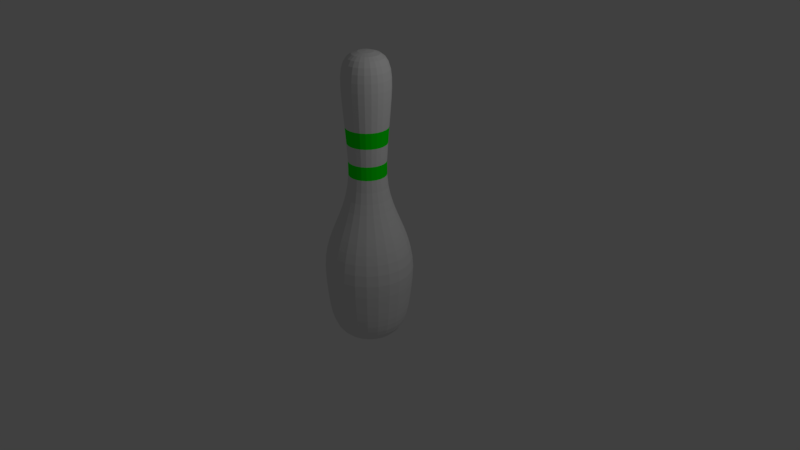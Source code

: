 # Source: Pin.blend  (saved by Blender 2.79.0; exported with 4.5.12 LTS)
import bpy
from mathutils import Matrix  # noqa: F401  (used for matrix-valued properties, if any)

bpy.ops.wm.read_factory_settings(use_empty=True)
scene = bpy.context.scene
scene.name = 'Scene'

# ---- collections
col_collection_1 = bpy.data.collections.new('Collection 1'); scene.collection.children.link(col_collection_1)

# ---- materials (node trees are filled in below, after node groups)
mat_pin = bpy.data.materials.new('Pin')
mat_pin.alpha_threshold = 0.0
mat_pin.use_transparent_shadow = False
mat_pin.roughness = 0.5
mat_stripe = bpy.data.materials.new('Stripe')
mat_stripe.alpha_threshold = 0.0
mat_stripe.use_transparent_shadow = False
mat_stripe.diffuse_color = (0.0, 1.0, 0.0, 1.0)
mat_stripe.roughness = 0.5

# ---- material node trees

# ---- world
world_world = bpy.data.worlds.new('World'); scene.world = world_world
world_world.color = (0.05088, 0.05088, 0.05088)
world_world.use_sun_shadow = False
world_world.sun_shadow_jitter_overblur = 0.0
world_world.cycles.sampling_method = 'MANUAL'

# ---- cameras
cam_camera = bpy.data.cameras.new('Camera')
cam_camera.clip_end = 100.0
cam_camera.lens = 35.0
cam_camera.sensor_width = 32.0
cam_camera.sensor_height = 18.0
cam_camera.ortho_scale = 7.314
cam_camera.dof.focus_distance = 0.0
cam_camera.dof.aperture_fstop = 128.0

# ---- lights
light_lamp = bpy.data.lights.new('Lamp', 'POINT')
light_lamp.transmission_factor = 0.0
light_lamp.cutoff_distance = 30.0
light_lamp.energy = 100.0
light_lamp.shadow_buffer_clip_start = 1.001
light_lamp.shadow_soft_size = 0.1
light_lamp.shadow_maximum_resolution = 0.006
light_lamp.use_absolute_resolution = True

# ---- meshes
me_cubeziercurve_001 = bpy.data.meshes.new('CUBezierCurve.001')
me_cubeziercurve_001.from_pydata([(0.2297, 1.811, -7.376e-08), (0.3041, 1.455, -7.185e-08), (0.2972, 1.316, -6.806e-08), (0.285, 1.155, -6.241e-08), (0.254, 0.7658, -4.438e-08), (0.24, 0.5359, -3.146e-08), (0.2551, 0.2039, -1.675e-08), (0.2832, 0.0642, -1.423e-08), (0.4435, -1.711, 4.033e-09), (0.1132, -1.886, 3.605e-08), (0.09458, 1.878, -0.02534), (0.1678, 1.853, -0.04495), (0.2219, 1.811, -0.05945), (0.2592, 1.751, -0.06945), (0.2821, 1.672, -0.07558), (0.2928, 1.574, -0.07846), (0.2937, 1.455, -0.0787), (0.2871, 1.316, -0.07693), (0.2753, 1.155, -0.07377), (0.2606, 0.972, -0.06983), (0.2453, 0.7658, -0.06574), (0.2318, 0.5359, -0.06212), (0.2314, 0.3599, -0.062), (0.2464, 0.2039, -0.06601), (0.2735, 0.0642, -0.0733), (0.3097, -0.06309, -0.08299), (0.3518, -0.1817, -0.09425), (0.3964, -0.2953, -0.1062), (0.4405, -0.4077, -0.118), (0.4808, -0.5227, -0.1288), (0.5142, -0.644, -0.1378), (0.5374, -0.7754, -0.144), (0.5474, -0.9206, -0.1467), (0.5408, -1.083, -0.1449), (0.528, -1.22, -0.1415), (0.5152, -1.344, -0.1381), (0.5006, -1.454, -0.1341), (0.4824, -1.552, -0.1293), (0.4589, -1.637, -0.123), (0.4284, -1.711, -0.1148), (0.3891, -1.772, -0.1043), (0.3393, -1.822, -0.09091), (0.2772, -1.861, -0.07428), (0.2011, -1.883, -0.05389), (0.1093, -1.886, -0.02929), (0.0848, 1.878, -0.04896), (0.1504, 1.853, -0.08684), (0.1989, 1.811, -0.1148), (0.2324, 1.751, -0.1342), (0.2529, 1.672, -0.146), (0.2625, 1.574, -0.1516), (0.2633, 1.455, -0.152), (0.2574, 1.316, -0.1486), (0.2468, 1.155, -0.1425), (0.2337, 0.972, -0.1349), (0.22, 0.7658, -0.127), (0.2078, 0.5359, -0.12), (0.2075, 0.3599, -0.1198), (0.2209, 0.2039, -0.1275), (0.2453, 0.0642, -0.1416), (0.2777, -0.06309, -0.1603), (0.3154, -0.1817, -0.1821), (0.3554, -0.2953, -0.2052), (0.3949, -0.4077, -0.228), (0.4311, -0.5227, -0.2489), (0.461, -0.644, -0.2662), (0.4819, -0.7754, -0.2782), (0.4908, -0.9206, -0.2833), (0.4848, -1.083, -0.2799), (0.4734, -1.22, -0.2733), (0.462, -1.344, -0.2667), (0.4488, -1.454, -0.2591), (0.4325, -1.552, -0.2497), (0.4115, -1.637, -0.2376), (0.3841, -1.711, -0.2218), (0.3489, -1.772, -0.2014), (0.3042, -1.822, -0.1756), (0.2485, -1.861, -0.1435), (0.1803, -1.883, -0.1041), (0.09799, -1.886, -0.05658), (0.06924, 1.878, -0.06924), (0.1228, 1.853, -0.1228), (0.1624, 1.811, -0.1624), (0.1898, 1.751, -0.1898), (0.2065, 1.672, -0.2065), (0.2144, 1.574, -0.2144), (0.215, 1.455, -0.215), (0.2102, 1.316, -0.2102), (0.2015, 1.155, -0.2015), (0.1908, 0.972, -0.1908), (0.1796, 0.7658, -0.1796), (0.1697, 0.5359, -0.1697), (0.1694, 0.3599, -0.1694), (0.1804, 0.2039, -0.1804), (0.2002, 0.0642, -0.2002), (0.2267, -0.06309, -0.2267), (0.2575, -0.1817, -0.2575), (0.2902, -0.2953, -0.2902), (0.3225, -0.4077, -0.3225), (0.352, -0.5227, -0.352), (0.3764, -0.644, -0.3764), (0.3934, -0.7754, -0.3934), (0.4007, -0.9206, -0.4007), (0.3959, -1.083, -0.3959), (0.3866, -1.22, -0.3866), (0.3772, -1.344, -0.3772), (0.3665, -1.454, -0.3665), (0.3532, -1.552, -0.3532), (0.336, -1.637, -0.336), (0.3136, -1.711, -0.3136), (0.2848, -1.772, -0.2848), (0.2484, -1.822, -0.2484), (0.2029, -1.861, -0.2029), (0.1472, -1.883, -0.1472), (0.08001, -1.886, -0.08001), (0.04896, 1.878, -0.0848), (0.08684, 1.853, -0.1504), (0.1148, 1.811, -0.1989), (0.1342, 1.751, -0.2324), (0.146, 1.672, -0.2529), (0.1516, 1.574, -0.2625), (0.152, 1.455, -0.2633), (0.1486, 1.316, -0.2574), (0.1425, 1.155, -0.2468), (0.1349, 0.972, -0.2337), (0.127, 0.7658, -0.22), (0.12, 0.5359, -0.2078), (0.1198, 0.3599, -0.2075), (0.1275, 0.2039, -0.2209), (0.1416, 0.0642, -0.2453), (0.1603, -0.06309, -0.2777), (0.1821, -0.1817, -0.3154), (0.2052, -0.2953, -0.3554), (0.228, -0.4077, -0.3949), (0.2489, -0.5227, -0.4311), (0.2662, -0.644, -0.461), (0.2782, -0.7754, -0.4819), (0.2833, -0.9206, -0.4908), (0.2799, -1.083, -0.4848), (0.2733, -1.22, -0.4734), (0.2667, -1.344, -0.462), (0.2591, -1.454, -0.4488), (0.2497, -1.552, -0.4325), (0.2376, -1.637, -0.4115), (0.2218, -1.711, -0.3841), (0.2014, -1.772, -0.3489), (0.1756, -1.822, -0.3042), (0.1435, -1.861, -0.2485), (0.1041, -1.883, -0.1803), (0.05658, -1.886, -0.09799), (0.02534, 1.878, -0.09458), (0.04495, 1.853, -0.1678), (0.05945, 1.811, -0.2219), (0.06945, 1.751, -0.2592), (0.07558, 1.672, -0.2821), (0.07846, 1.574, -0.2928), (0.0787, 1.455, -0.2937), (0.07693, 1.316, -0.2871), (0.07377, 1.155, -0.2753), (0.06983, 0.972, -0.2606), (0.06574, 0.7658, -0.2453), (0.06212, 0.5359, -0.2318), (0.062, 0.3599, -0.2314), (0.06601, 0.2039, -0.2464), (0.0733, 0.0642, -0.2735), (0.08299, -0.06309, -0.3097), (0.09425, -0.1817, -0.3518), (0.1062, -0.2953, -0.3964), (0.118, -0.4077, -0.4405), (0.1288, -0.5227, -0.4808), (0.1378, -0.644, -0.5142), (0.144, -0.7754, -0.5374), (0.1467, -0.9206, -0.5474), (0.1449, -1.083, -0.5408), (0.1415, -1.22, -0.528), (0.1381, -1.344, -0.5152), (0.1341, -1.454, -0.5006), (0.1293, -1.552, -0.4824), (0.123, -1.637, -0.4589), (0.1148, -1.711, -0.4284), (0.1043, -1.772, -0.3891), (0.09091, -1.822, -0.3393), (0.07427, -1.861, -0.2772), (0.05389, -1.883, -0.2011), (0.02929, -1.886, -0.1093), (-2.033e-07, -1.886, 1.639e-07), (2.586e-07, 1.878, -0.09792), (2.586e-07, 1.853, -0.1737), (2.735e-07, 1.811, -0.2297), (2.586e-07, 1.751, -0.2683), (2.288e-07, 1.672, -0.292), (2.586e-07, 1.574, -0.3031), (2.288e-07, 1.455, -0.3041), (2.586e-07, 1.316, -0.2972), (1.394e-07, 1.155, -0.285), (1.245e-07, 0.972, -0.2698), (1.99e-07, 0.7658, -0.254), (1.543e-07, 0.5359, -0.24), (6.49e-08, 0.3599, -0.2396), (9.47e-08, 0.2039, -0.2551), (1.245e-07, 0.0642, -0.2832), (7.98e-08, -0.06309, -0.3207), (-3.941e-08, -0.1817, -0.3642), (-3.941e-08, -0.2953, -0.4104), (-2.45e-08, -0.4077, -0.456), (-8.411e-08, -0.5227, -0.4978), (-5.431e-08, -0.644, -0.5323), (-1.288e-07, -0.7754, -0.5564), (-8.411e-08, -0.9206, -0.5667), (-9.901e-08, -1.083, -0.5598), (-8.411e-08, -1.22, -0.5467), (-2.182e-07, -1.344, -0.5334), (-3.076e-07, -1.454, -0.5183), (-2.778e-07, -1.552, -0.4995), (-2.778e-07, -1.637, -0.4751), (-2.182e-07, -1.711, -0.4435), (-2.182e-07, -1.772, -0.4028), (-2.331e-07, -1.822, -0.3513), (-2.182e-07, -1.861, -0.287), (-2.182e-07, -1.883, -0.2082), (-2.182e-07, -1.886, -0.1132), (-0.02534, 1.878, -0.09458), (-0.04495, 1.853, -0.1678), (-0.05945, 1.811, -0.2219), (-0.06945, 1.751, -0.2592), (-0.07558, 1.672, -0.2821), (-0.07846, 1.574, -0.2928), (-0.0787, 1.455, -0.2937), (-0.07693, 1.316, -0.2871), (-0.07377, 1.155, -0.2753), (-0.06983, 0.972, -0.2606), (-0.06574, 0.7658, -0.2453), (-0.06212, 0.5359, -0.2318), (-0.062, 0.3599, -0.2314), (-0.06601, 0.2039, -0.2464), (-0.0733, 0.0642, -0.2735), (-0.08299, -0.06309, -0.3097), (-0.09425, -0.1817, -0.3518), (-0.1062, -0.2953, -0.3964), (-0.118, -0.4077, -0.4405), (-0.1288, -0.5227, -0.4808), (-0.1378, -0.644, -0.5142), (-0.144, -0.7754, -0.5374), (-0.1467, -0.9206, -0.5474), (-0.1449, -1.083, -0.5408), (-0.1415, -1.22, -0.528), (-0.1381, -1.344, -0.5152), (-0.1341, -1.454, -0.5006), (-0.1293, -1.552, -0.4824), (-0.123, -1.637, -0.4589), (-0.1148, -1.711, -0.4284), (-0.1043, -1.772, -0.3891), (-0.09091, -1.822, -0.3393), (-0.07428, -1.861, -0.2772), (-0.05389, -1.883, -0.2011), (-0.02929, -1.886, -0.1093), (-0.04896, 1.878, -0.0848), (-0.08684, 1.853, -0.1504), (-0.1148, 1.811, -0.1989), (-0.1342, 1.751, -0.2324), (-0.146, 1.672, -0.2529), (-0.1516, 1.574, -0.2625), (-0.152, 1.455, -0.2633), (-0.1486, 1.316, -0.2574), (-0.1425, 1.155, -0.2468), (-0.1349, 0.972, -0.2337), (-0.127, 0.7658, -0.22), (-0.12, 0.5359, -0.2078), (-0.1198, 0.3599, -0.2075), (-0.1275, 0.2039, -0.2209), (-0.1416, 0.0642, -0.2453), (-0.1603, -0.06309, -0.2777), (-0.1821, -0.1817, -0.3154), (-0.2052, -0.2953, -0.3554), (-0.228, -0.4077, -0.3949), (-0.2489, -0.5227, -0.4311), (-0.2662, -0.644, -0.461), (-0.2782, -0.7754, -0.4819), (-0.2833, -0.9206, -0.4908), (-0.2799, -1.083, -0.4848), (-0.2733, -1.22, -0.4734), (-0.2667, -1.344, -0.462), (-0.2591, -1.454, -0.4488), (-0.2497, -1.552, -0.4325), (-0.2376, -1.637, -0.4115), (-0.2218, -1.711, -0.3841), (-0.2014, -1.772, -0.3489), (-0.1756, -1.822, -0.3042), (-0.1435, -1.861, -0.2485), (-0.1041, -1.883, -0.1803), (-0.05658, -1.886, -0.09799), (-0.06924, 1.878, -0.06924), (-0.1228, 1.853, -0.1228), (-0.1624, 1.811, -0.1624), (-0.1898, 1.751, -0.1898), (-0.2065, 1.672, -0.2065), (-0.2144, 1.574, -0.2144), (-0.215, 1.455, -0.215), (-0.2102, 1.316, -0.2102), (-0.2015, 1.155, -0.2015), (-0.1908, 0.972, -0.1908), (-0.1796, 0.7658, -0.1796), (-0.1697, 0.5359, -0.1697), (-0.1694, 0.3599, -0.1694), (-0.1804, 0.2039, -0.1804), (-0.2002, 0.0642, -0.2002), (-0.2267, -0.06309, -0.2267), (-0.2575, -0.1817, -0.2575), (-0.2902, -0.2953, -0.2902), (-0.3225, -0.4077, -0.3225), (-0.352, -0.5227, -0.352), (-0.3764, -0.644, -0.3764), (-0.3934, -0.7754, -0.3934), (-0.4007, -0.9206, -0.4007), (-0.3959, -1.083, -0.3959), (-0.3866, -1.22, -0.3866), (-0.3772, -1.344, -0.3772), (-0.3665, -1.454, -0.3665), (-0.3532, -1.552, -0.3532), (-0.336, -1.637, -0.336), (-0.3136, -1.711, -0.3136), (-0.2848, -1.772, -0.2848), (-0.2484, -1.822, -0.2484), (-0.2029, -1.861, -0.2029), (-0.1472, -1.883, -0.1472), (-0.08001, -1.886, -0.08001), (-0.0848, 1.878, -0.04896), (-0.1504, 1.853, -0.08684), (-0.1989, 1.811, -0.1148), (-0.2324, 1.751, -0.1342), (-0.2529, 1.672, -0.146), (-0.2625, 1.574, -0.1516), (-0.2633, 1.455, -0.152), (-0.2574, 1.316, -0.1486), (-0.2468, 1.155, -0.1425), (-0.2337, 0.972, -0.1349), (-0.22, 0.7658, -0.127), (-0.2078, 0.5359, -0.12), (-0.2075, 0.3599, -0.1198), (-0.2209, 0.2039, -0.1275), (-0.2453, 0.0642, -0.1416), (-0.2777, -0.06309, -0.1603), (-0.3154, -0.1817, -0.1821), (-0.3554, -0.2953, -0.2052), (-0.3949, -0.4077, -0.228), (-0.4311, -0.5227, -0.2489), (-0.461, -0.644, -0.2662), (-0.4819, -0.7754, -0.2782), (-0.4908, -0.9206, -0.2833), (-0.4848, -1.083, -0.2799), (-0.4734, -1.22, -0.2733), (-0.462, -1.344, -0.2667), (-0.4488, -1.454, -0.2591), (-0.4325, -1.552, -0.2497), (-0.4115, -1.637, -0.2376), (-0.3841, -1.711, -0.2218), (-0.3489, -1.772, -0.2014), (-0.3042, -1.822, -0.1756), (-0.2485, -1.861, -0.1435), (-0.1803, -1.883, -0.1041), (-0.09799, -1.886, -0.05657), (-0.09458, 1.878, -0.02534), (-0.1678, 1.853, -0.04495), (-0.2219, 1.811, -0.05945), (-0.2592, 1.751, -0.06945), (-0.2821, 1.672, -0.07558), (-0.2928, 1.574, -0.07846), (-0.2937, 1.455, -0.0787), (-0.2871, 1.316, -0.07693), (-0.2753, 1.155, -0.07377), (-0.2606, 0.972, -0.06983), (-0.2453, 0.7658, -0.06574), (-0.2318, 0.5359, -0.06212), (-0.2314, 0.3599, -0.062), (-0.2464, 0.2039, -0.06601), (-0.2735, 0.0642, -0.0733), (-0.3097, -0.06309, -0.08299), (-0.3518, -0.1817, -0.09425), (-0.3964, -0.2953, -0.1062), (-0.4405, -0.4077, -0.118), (-0.4808, -0.5227, -0.1288), (-0.5142, -0.644, -0.1378), (-0.5374, -0.7754, -0.144), (-0.5474, -0.9206, -0.1467), (-0.5408, -1.083, -0.1449), (-0.528, -1.22, -0.1415), (-0.5152, -1.344, -0.1381), (-0.5006, -1.454, -0.1341), (-0.4824, -1.552, -0.1293), (-0.4589, -1.637, -0.123), (-0.4284, -1.711, -0.1148), (-0.3891, -1.772, -0.1043), (-0.3393, -1.822, -0.09091), (-0.2772, -1.861, -0.07427), (-0.2011, -1.883, -0.05389), (-0.1093, -1.886, -0.02929), (-0.09792, 1.878, -6.585e-07), (-0.1737, 1.853, -6.622e-07), (-0.2297, 1.811, -6.808e-07), (-0.2683, 1.751, -6.1e-07), (-0.292, 1.672, -5.653e-07), (-0.3031, 1.574, -6.175e-07), (-0.3041, 1.455, -5.765e-07), (-0.2972, 1.316, -5.653e-07), (-0.285, 1.155, -4.349e-07), (-0.2698, 0.972, -3.791e-07), (-0.254, 0.7658, -4.275e-07), (-0.24, 0.5359, -3.493e-07), (-0.2396, 0.3599, -2.449e-07), (-0.2551, 0.2039, -2.226e-07), (-0.2832, 0.0642, -2.189e-07), (-0.3207, -0.06309, -1.63e-07), (-0.3642, -0.1817, -1.025e-08), (-0.4104, -0.2953, 1.583e-08), (-0.456, -0.4077, -2.143e-08), (-0.4978, -0.5227, 9.406e-08), (-0.5323, -0.644, 7.17e-08), (-0.5564, -0.7754, 1.313e-07), (-0.5667, -0.9206, 1.537e-07), (-0.5598, -1.083, 1.686e-07), (-0.5467, -1.22, 1.462e-07), (-0.5334, -1.344, 3.399e-07), (-0.5183, -1.454, 4.889e-07), (-0.4995, -1.552, 4.517e-07), (-0.4751, -1.637, 4.554e-07), (-0.4435, -1.711, 4.256e-07), (-0.4028, -1.772, 4.256e-07), (-0.3513, -1.822, 4.219e-07), (-0.287, -1.861, 4.629e-07), (-0.2082, -1.883, 4.544e-07), (-0.1132, -1.886, 4.483e-07), (-0.09458, 1.878, 0.02534), (-0.1678, 1.853, 0.04495), (-0.2219, 1.811, 0.05945), (-0.2592, 1.751, 0.06945), (-0.2821, 1.672, 0.07558), (-0.2928, 1.574, 0.07846), (-0.2937, 1.455, 0.0787), (-0.2871, 1.316, 0.07693), (-0.2753, 1.155, 0.07377), (-0.2606, 0.972, 0.06983), (-0.2453, 0.7658, 0.06574), (-0.2318, 0.5359, 0.06212), (-0.2314, 0.3599, 0.062), (-0.2464, 0.2039, 0.06601), (-0.2735, 0.0642, 0.0733), (-0.3097, -0.06309, 0.08299), (-0.3518, -0.1817, 0.09425), (-0.3964, -0.2953, 0.1062), (-0.4405, -0.4077, 0.118), (-0.4808, -0.5227, 0.1288), (-0.5142, -0.644, 0.1378), (-0.5374, -0.7754, 0.144), (-0.5474, -0.9206, 0.1467), (-0.5408, -1.083, 0.1449), (-0.528, -1.22, 0.1415), (-0.5152, -1.344, 0.1381), (-0.5006, -1.454, 0.1341), (-0.4824, -1.552, 0.1293), (-0.4589, -1.637, 0.123), (-0.4284, -1.711, 0.1148), (-0.3891, -1.772, 0.1043), (-0.3393, -1.822, 0.09091), (-0.2772, -1.861, 0.07428), (-0.2011, -1.883, 0.05389), (-0.1093, -1.886, 0.02929), (-1.884e-07, 1.886, -6.808e-07), (-0.0848, 1.878, 0.04896), (-0.1504, 1.853, 0.08684), (-0.1989, 1.811, 0.1148), (-0.2324, 1.751, 0.1342), (-0.2529, 1.672, 0.146), (-0.2625, 1.574, 0.1516), (-0.2633, 1.455, 0.152), (-0.2574, 1.316, 0.1486), (-0.2468, 1.155, 0.1425), (-0.2337, 0.972, 0.1349), (-0.22, 0.7658, 0.127), (-0.2078, 0.5359, 0.12), (-0.2075, 0.3599, 0.1198), (-0.2209, 0.2039, 0.1275), (-0.2453, 0.0642, 0.1416), (-0.2777, -0.06309, 0.1603), (-0.3154, -0.1817, 0.1821), (-0.3554, -0.2953, 0.2052), (-0.3949, -0.4077, 0.228), (-0.4311, -0.5227, 0.2489), (-0.461, -0.644, 0.2662), (-0.4819, -0.7754, 0.2782), (-0.4908, -0.9206, 0.2833), (-0.4848, -1.083, 0.2799), (-0.4734, -1.22, 0.2733), (-0.462, -1.344, 0.2667), (-0.4488, -1.454, 0.2591), (-0.4325, -1.552, 0.2497), (-0.4115, -1.637, 0.2376), (-0.3841, -1.711, 0.2218), (-0.3489, -1.772, 0.2014), (-0.3042, -1.822, 0.1756), (-0.2485, -1.861, 0.1435), (-0.1803, -1.883, 0.1041), (-0.09799, -1.886, 0.05658), (-0.06924, 1.878, 0.06924), (-0.1228, 1.853, 0.1228), (-0.1624, 1.811, 0.1624), (-0.1898, 1.751, 0.1897), (-0.2065, 1.672, 0.2065), (-0.2144, 1.574, 0.2144), (-0.215, 1.455, 0.215), (-0.2102, 1.316, 0.2102), (-0.2015, 1.155, 0.2015), (-0.1908, 0.972, 0.1908), (-0.1796, 0.7658, 0.1796), (-0.1697, 0.5359, 0.1697), (-0.1694, 0.3599, 0.1694), (-0.1804, 0.2039, 0.1804), (-0.2002, 0.0642, 0.2002), (-0.2267, -0.06309, 0.2267), (-0.2575, -0.1817, 0.2575), (-0.2902, -0.2953, 0.2902), (-0.3225, -0.4077, 0.3225), (-0.352, -0.5227, 0.352), (-0.3764, -0.644, 0.3764), (-0.3934, -0.7754, 0.3934), (-0.4007, -0.9206, 0.4007), (-0.3959, -1.083, 0.3959), (-0.3866, -1.22, 0.3866), (-0.3772, -1.344, 0.3772), (-0.3665, -1.454, 0.3665), (-0.3532, -1.552, 0.3532), (-0.336, -1.637, 0.336), (-0.3136, -1.711, 0.3136), (-0.2848, -1.772, 0.2848), (-0.2484, -1.822, 0.2484), (-0.2029, -1.861, 0.2029), (-0.1472, -1.883, 0.1472), (-0.08001, -1.886, 0.08001), (-0.04896, 1.878, 0.0848), (-0.08684, 1.853, 0.1504), (-0.1148, 1.811, 0.1989), (-0.1342, 1.751, 0.2324), (-0.146, 1.672, 0.2529), (-0.1516, 1.574, 0.2625), (-0.152, 1.455, 0.2633), (-0.1486, 1.316, 0.2574), (-0.1425, 1.155, 0.2468), (-0.1349, 0.972, 0.2337), (-0.127, 0.7658, 0.22), (-0.12, 0.5359, 0.2078), (-0.1198, 0.3599, 0.2075), (-0.1275, 0.2039, 0.2209), (-0.1416, 0.0642, 0.2453), (-0.1603, -0.06309, 0.2777), (-0.1821, -0.1817, 0.3154), (-0.2052, -0.2953, 0.3554), (-0.228, -0.4077, 0.3949), (-0.2489, -0.5227, 0.4311), (-0.2662, -0.644, 0.461), (-0.2782, -0.7754, 0.4819), (-0.2833, -0.9206, 0.4908), (-0.2799, -1.083, 0.4848), (-0.2733, -1.22, 0.4734), (-0.2667, -1.344, 0.462), (-0.2591, -1.454, 0.4488), (-0.2497, -1.552, 0.4325), (-0.2376, -1.637, 0.4115), (-0.2218, -1.711, 0.3841), (-0.2014, -1.772, 0.3489), (-0.1756, -1.822, 0.3042), (-0.1435, -1.861, 0.2485), (-0.1041, -1.883, 0.1803), (-0.05658, -1.886, 0.09799), (-0.02534, 1.878, 0.09458), (-0.04495, 1.853, 0.1678), (-0.05945, 1.811, 0.2219), (-0.06945, 1.751, 0.2592), (-0.07558, 1.672, 0.2821), (-0.07846, 1.574, 0.2928), (-0.0787, 1.455, 0.2937), (-0.07693, 1.316, 0.2871), (-0.07377, 1.155, 0.2753), (-0.06983, 0.972, 0.2606), (-0.06574, 0.7658, 0.2453), (-0.06212, 0.5359, 0.2318), (-0.062, 0.3599, 0.2314), (-0.06601, 0.2039, 0.2464), (-0.0733, 0.0642, 0.2735), (-0.08299, -0.06309, 0.3097), (-0.09425, -0.1817, 0.3518), (-0.1062, -0.2953, 0.3964), (-0.118, -0.4077, 0.4405), (-0.1288, -0.5227, 0.4808), (-0.1378, -0.644, 0.5142), (-0.144, -0.7754, 0.5374), (-0.1467, -0.9206, 0.5474), (-0.1449, -1.083, 0.5408), (-0.1415, -1.22, 0.528), (-0.1381, -1.344, 0.5152), (-0.1341, -1.454, 0.5006), (-0.1293, -1.552, 0.4824), (-0.123, -1.637, 0.4589), (-0.1148, -1.711, 0.4284), (-0.1043, -1.772, 0.3891), (-0.09091, -1.822, 0.3393), (-0.07427, -1.861, 0.2772), (-0.05389, -1.883, 0.2011), (-0.02929, -1.886, 0.1093), (-2.48e-07, 1.878, 0.09792), (-2.629e-07, 1.853, 0.1737), (-3.076e-07, 1.811, 0.2297), (-2.48e-07, 1.751, 0.2683), (-2.48e-07, 1.672, 0.292), (-2.778e-07, 1.574, 0.3031), (-2.48e-07, 1.455, 0.3041), (-2.778e-07, 1.316, 0.2972), (-1.586e-07, 1.155, 0.285), (-1.139e-07, 0.972, 0.2698), (-2.182e-07, 0.7658, 0.254), (-1.884e-07, 0.5359, 0.24), (-9.901e-08, 0.3599, 0.2396), (-9.901e-08, 0.2039, 0.2551), (-1.288e-07, 0.0642, 0.2832), (-8.411e-08, -0.06309, 0.3207), (5e-08, -0.1817, 0.3642), (6.49e-08, -0.2953, 0.4104), (-2.45e-08, -0.4077, 0.456), (1.096e-07, -0.5227, 0.4978), (1.096e-07, -0.644, 0.5323), (9.47e-08, -0.7754, 0.5564), (5e-08, -0.9206, 0.5667), (7.98e-08, -1.083, 0.5598), (6.49e-08, -1.22, 0.5467), (2.288e-07, -1.344, 0.5334), (3.48e-07, -1.454, 0.5183), (3.182e-07, -1.552, 0.4995), (2.884e-07, -1.637, 0.4751), (2.288e-07, -1.711, 0.4435), (2.139e-07, -1.772, 0.4028), (2.139e-07, -1.822, 0.3513), (2.437e-07, -1.861, 0.287), (2.288e-07, -1.883, 0.2082), (1.99e-07, -1.886, 0.1132), (0.02534, 1.878, 0.09458), (0.04495, 1.853, 0.1678), (0.05945, 1.811, 0.2219), (0.06945, 1.751, 0.2592), (0.07558, 1.672, 0.2821), (0.07846, 1.574, 0.2928), (0.0787, 1.455, 0.2937), (0.07693, 1.316, 0.2871), (0.07377, 1.155, 0.2753), (0.06983, 0.972, 0.2606), (0.06574, 0.7658, 0.2453), (0.06212, 0.5359, 0.2318), (0.062, 0.3599, 0.2314), (0.06601, 0.2039, 0.2464), (0.0733, 0.0642, 0.2735), (0.08299, -0.06309, 0.3097), (0.09425, -0.1817, 0.3518), (0.1062, -0.2953, 0.3964), (0.118, -0.4077, 0.4405), (0.1288, -0.5227, 0.4808), (0.1378, -0.644, 0.5142), (0.144, -0.7754, 0.5374), (0.1467, -0.9206, 0.5474), (0.1449, -1.083, 0.5408), (0.1415, -1.22, 0.528), (0.1381, -1.344, 0.5152), (0.1341, -1.454, 0.5006), (0.1293, -1.552, 0.4824), (0.123, -1.637, 0.4589), (0.1148, -1.711, 0.4284), (0.1043, -1.772, 0.3891), (0.09091, -1.822, 0.3393), (0.07428, -1.861, 0.2772), (0.05389, -1.883, 0.2011), (0.02929, -1.886, 0.1093), (0.04896, 1.878, 0.0848), (0.08684, 1.853, 0.1504), (0.1148, 1.811, 0.1989), (0.1342, 1.751, 0.2324), (0.146, 1.672, 0.2529), (0.1516, 1.574, 0.2625), (0.152, 1.455, 0.2633), (0.1486, 1.316, 0.2574), (0.1425, 1.155, 0.2468), (0.1349, 0.972, 0.2337), (0.127, 0.7658, 0.22), (0.12, 0.5359, 0.2078), (0.1198, 0.3599, 0.2075), (0.1275, 0.2039, 0.2209), (0.1416, 0.0642, 0.2453), (0.1603, -0.06309, 0.2777), (0.1821, -0.1817, 0.3154), (0.2052, -0.2953, 0.3554), (0.228, -0.4077, 0.3949), (0.2489, -0.5227, 0.4311), (0.2662, -0.644, 0.461), (0.2782, -0.7754, 0.4819), (0.2833, -0.9206, 0.4908), (0.2799, -1.083, 0.4848), (0.2733, -1.22, 0.4734), (0.2667, -1.344, 0.462), (0.2591, -1.454, 0.4488), (0.2497, -1.552, 0.4325), (0.2376, -1.637, 0.4115), (0.2218, -1.711, 0.3841), (0.2014, -1.772, 0.3489), (0.1756, -1.822, 0.3042), (0.1435, -1.861, 0.2485), (0.1041, -1.883, 0.1803), (0.05658, -1.886, 0.09799), (0.06924, 1.878, 0.06924), (0.1228, 1.853, 0.1228), (0.1624, 1.811, 0.1624), (0.1898, 1.751, 0.1898), (0.2065, 1.672, 0.2065), (0.2144, 1.574, 0.2144), (0.215, 1.455, 0.215), (0.2102, 1.316, 0.2102), (0.2015, 1.155, 0.2015), (0.1908, 0.972, 0.1908), (0.1796, 0.7658, 0.1796), (0.1697, 0.5359, 0.1697), (0.1694, 0.3599, 0.1694), (0.1804, 0.2039, 0.1804), (0.2002, 0.0642, 0.2002), (0.2267, -0.06309, 0.2267), (0.2575, -0.1817, 0.2575), (0.2902, -0.2953, 0.2902), (0.3225, -0.4077, 0.3225), (0.352, -0.5227, 0.352), (0.3764, -0.644, 0.3764), (0.3934, -0.7754, 0.3934), (0.4007, -0.9206, 0.4007), (0.3959, -1.083, 0.3959), (0.3866, -1.22, 0.3866), (0.3772, -1.344, 0.3772), (0.3665, -1.454, 0.3665), (0.3532, -1.552, 0.3532), (0.336, -1.637, 0.336), (0.3136, -1.711, 0.3136), (0.2848, -1.772, 0.2848), (0.2484, -1.822, 0.2484), (0.2029, -1.861, 0.2029), (0.1472, -1.883, 0.1472), (0.08001, -1.886, 0.08001), (0.0848, 1.878, 0.04896), (0.1504, 1.853, 0.08684), (0.1989, 1.811, 0.1148), (0.2324, 1.751, 0.1342), (0.2529, 1.672, 0.146), (0.2625, 1.574, 0.1516), (0.2633, 1.455, 0.152), (0.2574, 1.316, 0.1486), (0.2468, 1.155, 0.1425), (0.2337, 0.972, 0.1349), (0.22, 0.7658, 0.127), (0.2078, 0.5359, 0.12), (0.2075, 0.3599, 0.1198), (0.2209, 0.2039, 0.1275), (0.2453, 0.0642, 0.1416), (0.2777, -0.06309, 0.1603), (0.3154, -0.1817, 0.1821), (0.3554, -0.2953, 0.2052), (0.3949, -0.4077, 0.228), (0.4311, -0.5227, 0.2489), (0.461, -0.644, 0.2662), (0.4819, -0.7754, 0.2782), (0.4908, -0.9206, 0.2833), (0.4848, -1.083, 0.2799), (0.4734, -1.22, 0.2733), (0.462, -1.344, 0.2667), (0.4488, -1.454, 0.2591), (0.4325, -1.552, 0.2497), (0.4115, -1.637, 0.2376), (0.3841, -1.711, 0.2218), (0.3489, -1.772, 0.2014), (0.3042, -1.822, 0.1756), (0.2485, -1.861, 0.1435), (0.1803, -1.883, 0.1041), (0.09799, -1.886, 0.05658), (0.09458, 1.878, 0.02534), (0.1678, 1.853, 0.04495), (0.2219, 1.811, 0.05945), (0.2592, 1.751, 0.06945), (0.2821, 1.672, 0.07558), (0.2928, 1.574, 0.07846), (0.2937, 1.455, 0.0787), (0.2871, 1.316, 0.07693), (0.2753, 1.155, 0.07377), (0.2606, 0.972, 0.06983), (0.2453, 0.7658, 0.06574), (0.2318, 0.5359, 0.06212), (0.2314, 0.3599, 0.062), (0.2464, 0.2039, 0.06601), (0.2735, 0.0642, 0.0733), (0.3097, -0.06309, 0.08299), (0.3518, -0.1817, 0.09425), (0.3964, -0.2953, 0.1062), (0.4405, -0.4077, 0.118), (0.4808, -0.5227, 0.1288), (0.5142, -0.644, 0.1378), (0.5374, -0.7754, 0.144), (0.5474, -0.9206, 0.1467), (0.5408, -1.083, 0.1449), (0.528, -1.22, 0.1415), (0.5152, -1.344, 0.1381), (0.5006, -1.454, 0.1341), (0.4824, -1.552, 0.1293), (0.4589, -1.637, 0.123), (0.4284, -1.711, 0.1148), (0.3891, -1.772, 0.1043), (0.3393, -1.822, 0.09091), (0.2772, -1.861, 0.07428), (0.2011, -1.883, 0.05389), (0.1093, -1.886, 0.02929), (0.09792, 1.878, -1.518e-07), (0.1737, 1.853, -1.22e-07), (0.2683, 1.751, -1.22e-07), (0.292, 1.672, -1.593e-07), (0.3031, 1.574, -1.071e-07), (0.2698, 0.972, -1.295e-07), (0.2396, 0.3599, -5.123e-08), (0.3207, -0.06309, 4.935e-08), (0.3642, -0.1817, -8.476e-08), (0.4104, -0.2953, -4.75e-08), (0.456, -0.4077, 4.649e-09), (0.4978, -0.5227, -1.146e-07), (0.5323, -0.644, -1.816e-07), (0.5564, -0.7754, -1.816e-07), (0.5667, -0.9206, 1.21e-08), (0.5598, -1.083, -2.801e-09), (0.5467, -1.22, -3.26e-08), (0.5334, -1.344, -4.75e-08), (0.5183, -1.454, -2.561e-07), (0.4995, -1.552, -1.444e-07), (0.4751, -1.637, -4.75e-08), (0.4028, -1.772, -6.241e-08), (0.3513, -1.822, -4.75e-08), (0.287, -1.861, -4.005e-08), (0.2082, -1.883, -3.364e-08)], [], [(827, 828, 29, 28), (821, 1, 16, 15), (840, 841, 43, 42), (828, 829, 30, 29), (1, 2, 17, 16), (841, 9, 44, 43), (829, 830, 31, 30), (2, 3, 18, 17), (9, 185, 44), (830, 831, 32, 31), (3, 822, 19, 18), (831, 832, 33, 32), (822, 4, 20, 19), (832, 833, 34, 33), (4, 5, 21, 20), (833, 834, 35, 34), (5, 823, 22, 21), (834, 835, 36, 35), (823, 6, 23, 22), (466, 817, 10), (835, 836, 37, 36), (6, 7, 24, 23), (817, 818, 11, 10), (836, 837, 38, 37), (7, 824, 25, 24), (818, 0, 12, 11), (837, 8, 39, 38), (824, 825, 26, 25), (0, 819, 13, 12), (8, 838, 40, 39), (825, 826, 27, 26), (819, 820, 14, 13), (838, 839, 41, 40), (826, 827, 28, 27), (820, 821, 15, 14), (839, 840, 42, 41), (32, 33, 68, 67), (19, 20, 55, 54), (33, 34, 69, 68), (20, 21, 56, 55), (34, 35, 70, 69), (21, 22, 57, 56), (35, 36, 71, 70), (22, 23, 58, 57), (466, 10, 45), (36, 37, 72, 71), (23, 24, 59, 58), (10, 11, 46, 45), (37, 38, 73, 72), (24, 25, 60, 59), (11, 12, 47, 46), (38, 39, 74, 73), (25, 26, 61, 60), (12, 13, 48, 47), (39, 40, 75, 74), (26, 27, 62, 61), (13, 14, 49, 48), (40, 41, 76, 75), (27, 28, 63, 62), (14, 15, 50, 49), (41, 42, 77, 76), (28, 29, 64, 63), (15, 16, 51, 50), (42, 43, 78, 77), (29, 30, 65, 64), (16, 17, 52, 51), (43, 44, 79, 78), (30, 31, 66, 65), (17, 18, 53, 52), (44, 185, 79), (31, 32, 67, 66), (18, 19, 54, 53), (61, 62, 97, 96), (48, 49, 84, 83), (75, 76, 111, 110), (62, 63, 98, 97), (49, 50, 85, 84), (76, 77, 112, 111), (63, 64, 99, 98), (50, 51, 86, 85), (77, 78, 113, 112), (64, 65, 100, 99), (51, 52, 87, 86), (78, 79, 114, 113), (65, 66, 101, 100), (52, 53, 88, 87), (79, 185, 114), (66, 67, 102, 101), (53, 54, 89, 88), (67, 68, 103, 102), (54, 55, 90, 89), (68, 69, 104, 103), (55, 56, 91, 90), (69, 70, 105, 104), (56, 57, 92, 91), (70, 71, 106, 105), (57, 58, 93, 92), (466, 45, 80), (71, 72, 107, 106), (58, 59, 94, 93), (45, 46, 81, 80), (72, 73, 108, 107), (59, 60, 95, 94), (46, 47, 82, 81), (73, 74, 109, 108), (60, 61, 96, 95), (47, 48, 83, 82), (74, 75, 110, 109), (90, 91, 126, 125), (104, 105, 140, 139), (91, 92, 127, 126), (105, 106, 141, 140), (92, 93, 128, 127), (466, 80, 115), (106, 107, 142, 141), (93, 94, 129, 128), (80, 81, 116, 115), (107, 108, 143, 142), (94, 95, 130, 129), (81, 82, 117, 116), (108, 109, 144, 143), (95, 96, 131, 130), (82, 83, 118, 117), (109, 110, 145, 144), (96, 97, 132, 131), (83, 84, 119, 118), (110, 111, 146, 145), (97, 98, 133, 132), (84, 85, 120, 119), (111, 112, 147, 146), (98, 99, 134, 133), (85, 86, 121, 120), (112, 113, 148, 147), (99, 100, 135, 134), (86, 87, 122, 121), (113, 114, 149, 148), (100, 101, 136, 135), (87, 88, 123, 122), (114, 185, 149), (101, 102, 137, 136), (88, 89, 124, 123), (102, 103, 138, 137), (89, 90, 125, 124), (103, 104, 139, 138), (119, 120, 155, 154), (146, 147, 182, 181), (133, 134, 169, 168), (120, 121, 156, 155), (147, 148, 183, 182), (134, 135, 170, 169), (121, 122, 157, 156), (148, 149, 184, 183), (135, 136, 171, 170), (122, 123, 158, 157), (149, 185, 184), (136, 137, 172, 171), (123, 124, 159, 158), (137, 138, 173, 172), (124, 125, 160, 159), (138, 139, 174, 173), (125, 126, 161, 160), (139, 140, 175, 174), (126, 127, 162, 161), (140, 141, 176, 175), (127, 128, 163, 162), (466, 115, 150), (141, 142, 177, 176), (128, 129, 164, 163), (115, 116, 151, 150), (142, 143, 178, 177), (129, 130, 165, 164), (116, 117, 152, 151), (143, 144, 179, 178), (130, 131, 166, 165), (117, 118, 153, 152), (144, 145, 180, 179), (131, 132, 167, 166), (118, 119, 154, 153), (145, 146, 181, 180), (132, 133, 168, 167), (175, 176, 212, 211), (162, 163, 199, 198), (466, 150, 186), (176, 177, 213, 212), (163, 164, 200, 199), (150, 151, 187, 186), (177, 178, 214, 213), (164, 165, 201, 200), (151, 152, 188, 187), (178, 179, 215, 214), (165, 166, 202, 201), (152, 153, 189, 188), (179, 180, 216, 215), (166, 167, 203, 202), (153, 154, 190, 189), (180, 181, 217, 216), (167, 168, 204, 203), (154, 155, 191, 190), (181, 182, 218, 217), (168, 169, 205, 204), (155, 156, 192, 191), (182, 183, 219, 218), (169, 170, 206, 205), (156, 157, 193, 192), (183, 184, 220, 219), (170, 171, 207, 206), (157, 158, 194, 193), (184, 185, 220), (171, 172, 208, 207), (158, 159, 195, 194), (172, 173, 209, 208), (159, 160, 196, 195), (173, 174, 210, 209), (160, 161, 197, 196), (174, 175, 211, 210), (161, 162, 198, 197), (205, 206, 241, 240), (192, 193, 228, 227), (219, 220, 255, 254), (206, 207, 242, 241), (193, 194, 229, 228), (220, 185, 255), (207, 208, 243, 242), (194, 195, 230, 229), (208, 209, 244, 243), (195, 196, 231, 230), (209, 210, 245, 244), (196, 197, 232, 231), (210, 211, 246, 245), (197, 198, 233, 232), (211, 212, 247, 246), (198, 199, 234, 233), (466, 186, 221), (212, 213, 248, 247), (199, 200, 235, 234), (186, 187, 222, 221), (213, 214, 249, 248), (200, 201, 236, 235), (187, 188, 223, 222), (214, 215, 250, 249), (201, 202, 237, 236), (188, 189, 224, 223), (215, 216, 251, 250), (202, 203, 238, 237), (189, 190, 225, 224), (216, 217, 252, 251), (203, 204, 239, 238), (190, 191, 226, 225), (217, 218, 253, 252), (204, 205, 240, 239), (191, 192, 227, 226), (218, 219, 254, 253), (234, 235, 270, 269), (221, 222, 257, 256), (248, 249, 284, 283), (235, 236, 271, 270), (222, 223, 258, 257), (249, 250, 285, 284), (236, 237, 272, 271), (223, 224, 259, 258), (250, 251, 286, 285), (237, 238, 273, 272), (224, 225, 260, 259), (251, 252, 287, 286), (238, 239, 274, 273), (225, 226, 261, 260), (252, 253, 288, 287), (239, 240, 275, 274), (226, 227, 262, 261), (253, 254, 289, 288), (240, 241, 276, 275), (227, 228, 263, 262), (254, 255, 290, 289), (241, 242, 277, 276), (228, 229, 264, 263), (255, 185, 290), (242, 243, 278, 277), (229, 230, 265, 264), (243, 244, 279, 278), (230, 231, 266, 265), (244, 245, 280, 279), (231, 232, 267, 266), (245, 246, 281, 280), (232, 233, 268, 267), (246, 247, 282, 281), (233, 234, 269, 268), (466, 221, 256), (247, 248, 283, 282), (263, 264, 299, 298), (290, 185, 325), (277, 278, 313, 312), (264, 265, 300, 299), (278, 279, 314, 313), (265, 266, 301, 300), (279, 280, 315, 314), (266, 267, 302, 301), (280, 281, 316, 315), (267, 268, 303, 302), (281, 282, 317, 316), (268, 269, 304, 303), (466, 256, 291), (282, 283, 318, 317), (269, 270, 305, 304), (256, 257, 292, 291), (283, 284, 319, 318), (270, 271, 306, 305), (257, 258, 293, 292), (284, 285, 320, 319), (271, 272, 307, 306), (258, 259, 294, 293), (285, 286, 321, 320), (272, 273, 308, 307), (259, 260, 295, 294), (286, 287, 322, 321), (273, 274, 309, 308), (260, 261, 296, 295), (287, 288, 323, 322), (274, 275, 310, 309), (261, 262, 297, 296), (288, 289, 324, 323), (275, 276, 311, 310), (262, 263, 298, 297), (289, 290, 325, 324), (276, 277, 312, 311), (292, 293, 328, 327), (319, 320, 355, 354), (306, 307, 342, 341), (293, 294, 329, 328), (320, 321, 356, 355), (307, 308, 343, 342), (294, 295, 330, 329), (321, 322, 357, 356), (308, 309, 344, 343), (295, 296, 331, 330), (322, 323, 358, 357), (309, 310, 345, 344), (296, 297, 332, 331), (323, 324, 359, 358), (310, 311, 346, 345), (297, 298, 333, 332), (324, 325, 360, 359), (311, 312, 347, 346), (298, 299, 334, 333), (325, 185, 360), (312, 313, 348, 347), (299, 300, 335, 334), (313, 314, 349, 348), (300, 301, 336, 335), (314, 315, 350, 349), (301, 302, 337, 336), (315, 316, 351, 350), (302, 303, 338, 337), (316, 317, 352, 351), (303, 304, 339, 338), (466, 291, 326), (317, 318, 353, 352), (304, 305, 340, 339), (291, 292, 327, 326), (318, 319, 354, 353), (305, 306, 341, 340), (348, 349, 384, 383), (335, 336, 371, 370), (349, 350, 385, 384), (336, 337, 372, 371), (350, 351, 386, 385), (337, 338, 373, 372), (351, 352, 387, 386), (338, 339, 374, 373), (466, 326, 361), (352, 353, 388, 387), (339, 340, 375, 374), (326, 327, 362, 361), (353, 354, 389, 388), (340, 341, 376, 375), (327, 328, 363, 362), (354, 355, 390, 389), (341, 342, 377, 376), (328, 329, 364, 363), (355, 356, 391, 390), (342, 343, 378, 377), (329, 330, 365, 364), (356, 357, 392, 391), (343, 344, 379, 378), (330, 331, 366, 365), (357, 358, 393, 392), (344, 345, 380, 379), (331, 332, 367, 366), (358, 359, 394, 393), (345, 346, 381, 380), (332, 333, 368, 367), (359, 360, 395, 394), (346, 347, 382, 381), (333, 334, 369, 368), (360, 185, 395), (347, 348, 383, 382), (334, 335, 370, 369), (390, 391, 426, 425), (377, 378, 413, 412), (364, 365, 400, 399), (391, 392, 427, 426), (378, 379, 414, 413), (365, 366, 401, 400), (392, 393, 428, 427), (379, 380, 415, 414), (366, 367, 402, 401), (393, 394, 429, 428), (380, 381, 416, 415), (367, 368, 403, 402), (394, 395, 430, 429), (381, 382, 417, 416), (368, 369, 404, 403), (395, 185, 430), (382, 383, 418, 417), (369, 370, 405, 404), (383, 384, 419, 418), (370, 371, 406, 405), (384, 385, 420, 419), (371, 372, 407, 406), (385, 386, 421, 420), (372, 373, 408, 407), (386, 387, 422, 421), (373, 374, 409, 408), (466, 361, 396), (387, 388, 423, 422), (374, 375, 410, 409), (361, 362, 397, 396), (388, 389, 424, 423), (375, 376, 411, 410), (362, 363, 398, 397), (389, 390, 425, 424), (376, 377, 412, 411), (363, 364, 399, 398), (419, 420, 455, 454), (406, 407, 442, 441), (420, 421, 456, 455), (407, 408, 443, 442), (421, 422, 457, 456), (408, 409, 444, 443), (466, 396, 431), (422, 423, 458, 457), (409, 410, 445, 444), (396, 397, 432, 431), (423, 424, 459, 458), (410, 411, 446, 445), (397, 398, 433, 432), (424, 425, 460, 459), (411, 412, 447, 446), (398, 399, 434, 433), (425, 426, 461, 460), (412, 413, 448, 447), (399, 400, 435, 434), (426, 427, 462, 461), (413, 414, 449, 448), (400, 401, 436, 435), (427, 428, 463, 462), (414, 415, 450, 449), (401, 402, 437, 436), (428, 429, 464, 463), (415, 416, 451, 450), (402, 403, 438, 437), (429, 430, 465, 464), (416, 417, 452, 451), (403, 404, 439, 438), (430, 185, 465), (417, 418, 453, 452), (404, 405, 440, 439), (418, 419, 454, 453), (405, 406, 441, 440), (448, 449, 485, 484), (435, 436, 472, 471), (462, 463, 499, 498), (449, 450, 486, 485), (436, 437, 473, 472), (463, 464, 500, 499), (450, 451, 487, 486), (437, 438, 474, 473), (464, 465, 501, 500), (451, 452, 488, 487), (438, 439, 475, 474), (465, 185, 501), (452, 453, 489, 488), (439, 440, 476, 475), (453, 454, 490, 489), (440, 441, 477, 476), (454, 455, 491, 490), (441, 442, 478, 477), (455, 456, 492, 491), (442, 443, 479, 478), (456, 457, 493, 492), (443, 444, 480, 479), (466, 431, 467), (457, 458, 494, 493), (444, 445, 481, 480), (431, 432, 468, 467), (458, 459, 495, 494), (445, 446, 482, 481), (432, 433, 469, 468), (459, 460, 496, 495), (446, 447, 483, 482), (433, 434, 470, 469), (460, 461, 497, 496), (447, 448, 484, 483), (434, 435, 471, 470), (461, 462, 498, 497), (478, 479, 514, 513), (492, 493, 528, 527), (479, 480, 515, 514), (466, 467, 502), (493, 494, 529, 528), (480, 481, 516, 515), (467, 468, 503, 502), (494, 495, 530, 529), (481, 482, 517, 516), (468, 469, 504, 503), (495, 496, 531, 530), (482, 483, 518, 517), (469, 470, 505, 504), (496, 497, 532, 531), (483, 484, 519, 518), (470, 471, 506, 505), (497, 498, 533, 532), (484, 485, 520, 519), (471, 472, 507, 506), (498, 499, 534, 533), (485, 486, 521, 520), (472, 473, 508, 507), (499, 500, 535, 534), (486, 487, 522, 521), (473, 474, 509, 508), (500, 501, 536, 535), (487, 488, 523, 522), (474, 475, 510, 509), (501, 185, 536), (488, 489, 524, 523), (475, 476, 511, 510), (489, 490, 525, 524), (476, 477, 512, 511), (490, 491, 526, 525), (477, 478, 513, 512), (491, 492, 527, 526), (507, 508, 543, 542), (534, 535, 570, 569), (521, 522, 557, 556), (508, 509, 544, 543), (535, 536, 571, 570), (522, 523, 558, 557), (509, 510, 545, 544), (536, 185, 571), (523, 524, 559, 558), (510, 511, 546, 545), (524, 525, 560, 559), (511, 512, 547, 546), (525, 526, 561, 560), (512, 513, 548, 547), (526, 527, 562, 561), (513, 514, 549, 548), (527, 528, 563, 562), (514, 515, 550, 549), (466, 502, 537), (528, 529, 564, 563), (515, 516, 551, 550), (502, 503, 538, 537), (529, 530, 565, 564), (516, 517, 552, 551), (503, 504, 539, 538), (530, 531, 566, 565), (517, 518, 553, 552), (504, 505, 540, 539), (531, 532, 567, 566), (518, 519, 554, 553), (505, 506, 541, 540), (532, 533, 568, 567), (519, 520, 555, 554), (506, 507, 542, 541), (533, 534, 569, 568), (520, 521, 556, 555), (466, 537, 572), (563, 564, 599, 598), (550, 551, 586, 585), (537, 538, 573, 572), (564, 565, 600, 599), (551, 552, 587, 586), (538, 539, 574, 573), (565, 566, 601, 600), (552, 553, 588, 587), (539, 540, 575, 574), (566, 567, 602, 601), (553, 554, 589, 588), (540, 541, 576, 575), (567, 568, 603, 602), (554, 555, 590, 589), (541, 542, 577, 576), (568, 569, 604, 603), (555, 556, 591, 590), (542, 543, 578, 577), (569, 570, 605, 604), (556, 557, 592, 591), (543, 544, 579, 578), (570, 571, 606, 605), (557, 558, 593, 592), (544, 545, 580, 579), (571, 185, 606), (558, 559, 594, 593), (545, 546, 581, 580), (559, 560, 595, 594), (546, 547, 582, 581), (560, 561, 596, 595), (547, 548, 583, 582), (561, 562, 597, 596), (548, 549, 584, 583), (562, 563, 598, 597), (549, 550, 585, 584), (592, 593, 628, 627), (579, 580, 615, 614), (606, 185, 641), (593, 594, 629, 628), (580, 581, 616, 615), (594, 595, 630, 629), (581, 582, 617, 616), (595, 596, 631, 630), (582, 583, 618, 617), (596, 597, 632, 631), (583, 584, 619, 618), (597, 598, 633, 632), (584, 585, 620, 619), (466, 572, 607), (598, 599, 634, 633), (585, 586, 621, 620), (572, 573, 608, 607), (599, 600, 635, 634), (586, 587, 622, 621), (573, 574, 609, 608), (600, 601, 636, 635), (587, 588, 623, 622), (574, 575, 610, 609), (601, 602, 637, 636), (588, 589, 624, 623), (575, 576, 611, 610), (602, 603, 638, 637), (589, 590, 625, 624), (576, 577, 612, 611), (603, 604, 639, 638), (590, 591, 626, 625), (577, 578, 613, 612), (604, 605, 640, 639), (591, 592, 627, 626), (578, 579, 614, 613), (605, 606, 641, 640), (621, 622, 657, 656), (608, 609, 644, 643), (635, 636, 671, 670), (622, 623, 658, 657), (609, 610, 645, 644), (636, 637, 672, 671), (623, 624, 659, 658), (610, 611, 646, 645), (637, 638, 673, 672), (624, 625, 660, 659), (611, 612, 647, 646), (638, 639, 674, 673), (625, 626, 661, 660), (612, 613, 648, 647), (639, 640, 675, 674), (626, 627, 662, 661), (613, 614, 649, 648), (640, 641, 676, 675), (627, 628, 663, 662), (614, 615, 650, 649), (641, 185, 676), (628, 629, 664, 663), (615, 616, 651, 650), (629, 630, 665, 664), (616, 617, 652, 651), (630, 631, 666, 665), (617, 618, 653, 652), (631, 632, 667, 666), (618, 619, 654, 653), (632, 633, 668, 667), (619, 620, 655, 654), (466, 607, 642), (633, 634, 669, 668), (620, 621, 656, 655), (607, 608, 643, 642), (634, 635, 670, 669), (650, 651, 686, 685), (664, 665, 700, 699), (651, 652, 687, 686), (665, 666, 701, 700), (652, 653, 688, 687), (666, 667, 702, 701), (653, 654, 689, 688), (667, 668, 703, 702), (654, 655, 690, 689), (466, 642, 677), (668, 669, 704, 703), (655, 656, 691, 690), (642, 643, 678, 677), (669, 670, 705, 704), (656, 657, 692, 691), (643, 644, 679, 678), (670, 671, 706, 705), (657, 658, 693, 692), (644, 645, 680, 679), (671, 672, 707, 706), (658, 659, 694, 693), (645, 646, 681, 680), (672, 673, 708, 707), (659, 660, 695, 694), (646, 647, 682, 681), (673, 674, 709, 708), (660, 661, 696, 695), (647, 648, 683, 682), (674, 675, 710, 709), (661, 662, 697, 696), (648, 649, 684, 683), (675, 676, 711, 710), (662, 663, 698, 697), (649, 650, 685, 684), (676, 185, 711), (663, 664, 699, 698), (679, 680, 715, 714), (706, 707, 742, 741), (693, 694, 729, 728), (680, 681, 716, 715), (707, 708, 743, 742), (694, 695, 730, 729), (681, 682, 717, 716), (708, 709, 744, 743), (695, 696, 731, 730), (682, 683, 718, 717), (709, 710, 745, 744), (696, 697, 732, 731), (683, 684, 719, 718), (710, 711, 746, 745), (697, 698, 733, 732), (684, 685, 720, 719), (711, 185, 746), (698, 699, 734, 733), (685, 686, 721, 720), (699, 700, 735, 734), (686, 687, 722, 721), (700, 701, 736, 735), (687, 688, 723, 722), (701, 702, 737, 736), (688, 689, 724, 723), (702, 703, 738, 737), (689, 690, 725, 724), (466, 677, 712), (703, 704, 739, 738), (690, 691, 726, 725), (677, 678, 713, 712), (704, 705, 740, 739), (691, 692, 727, 726), (678, 679, 714, 713), (705, 706, 741, 740), (692, 693, 728, 727), (735, 736, 771, 770), (722, 723, 758, 757), (736, 737, 772, 771), (723, 724, 759, 758), (737, 738, 773, 772), (724, 725, 760, 759), (466, 712, 747), (738, 739, 774, 773), (725, 726, 761, 760), (712, 713, 748, 747), (739, 740, 775, 774), (726, 727, 762, 761), (713, 714, 749, 748), (740, 741, 776, 775), (727, 728, 763, 762), (714, 715, 750, 749), (741, 742, 777, 776), (728, 729, 764, 763), (715, 716, 751, 750), (742, 743, 778, 777), (729, 730, 765, 764), (716, 717, 752, 751), (743, 744, 779, 778), (730, 731, 766, 765), (717, 718, 753, 752), (744, 745, 780, 779), (731, 732, 767, 766), (718, 719, 754, 753), (745, 746, 781, 780), (732, 733, 768, 767), (719, 720, 755, 754), (746, 185, 781), (733, 734, 769, 768), (720, 721, 756, 755), (734, 735, 770, 769), (721, 722, 757, 756), (777, 778, 813, 812), (764, 765, 800, 799), (751, 752, 787, 786), (778, 779, 814, 813), (765, 766, 801, 800), (752, 753, 788, 787), (779, 780, 815, 814), (766, 767, 802, 801), (753, 754, 789, 788), (780, 781, 816, 815), (767, 768, 803, 802), (754, 755, 790, 789), (781, 185, 816), (768, 769, 804, 803), (755, 756, 791, 790), (769, 770, 805, 804), (756, 757, 792, 791), (770, 771, 806, 805), (757, 758, 793, 792), (771, 772, 807, 806), (758, 759, 794, 793), (772, 773, 808, 807), (759, 760, 795, 794), (466, 747, 782), (773, 774, 809, 808), (760, 761, 796, 795), (747, 748, 783, 782), (774, 775, 810, 809), (761, 762, 797, 796), (748, 749, 784, 783), (775, 776, 811, 810), (762, 763, 798, 797), (749, 750, 785, 784), (776, 777, 812, 811), (763, 764, 799, 798), (750, 751, 786, 785), (800, 801, 828, 827), (787, 788, 1, 821), (814, 815, 841, 840), (801, 802, 829, 828), (788, 789, 2, 1), (815, 816, 9, 841), (802, 803, 830, 829), (789, 790, 3, 2), (816, 185, 9), (803, 804, 831, 830), (790, 791, 822, 3), (804, 805, 832, 831), (791, 792, 4, 822), (805, 806, 833, 832), (792, 793, 5, 4), (806, 807, 834, 833), (793, 794, 823, 5), (807, 808, 835, 834), (794, 795, 6, 823), (466, 782, 817), (808, 809, 836, 835), (795, 796, 7, 6), (782, 783, 818, 817), (809, 810, 837, 836), (796, 797, 824, 7), (783, 784, 0, 818), (810, 811, 8, 837), (797, 798, 825, 824), (784, 785, 819, 0), (811, 812, 838, 8), (798, 799, 826, 825), (785, 786, 820, 819), (812, 813, 839, 838), (799, 800, 827, 826), (786, 787, 821, 820), (813, 814, 840, 839)])
me_cubeziercurve_001.polygons.foreach_set('material_index', [0, 0, 0, 0, 0, 0, 0, 0, 0, 0, 0, 0, 1, 0, 0, 0, 1, 0, 0, 0, 0, 0, 0, 0, 0, 0, 0, 0, 0, 0, 0, 0, 0, 0, 0, 0, 0, 1, 0, 0, 0, 1, 0, 0, 0, 0, 0, 0, 0, 0, 0, 0, 0, 0, 0, 0, 0, 0, 0, 0, 0, 0, 0, 0, 0, 0, 0, 0, 0, 0, 0, 0, 0, 0, 0, 0, 0, 0, 0, 0, 0, 0, 0, 0, 0, 0, 0, 0, 0, 0, 1, 0, 0, 0, 1, 0, 0, 0, 0, 0, 0, 0, 0, 0, 0, 0, 0, 0, 0, 0, 1, 0, 0, 0, 0, 0, 0, 0, 0, 0, 0, 0, 0, 0, 0, 0, 0, 0, 0, 0, 0, 0, 0, 0, 0, 0, 0, 0, 0, 0, 0, 0, 1, 0, 0, 0, 0, 0, 0, 0, 0, 0, 0, 0, 0, 0, 0, 0, 1, 0, 0, 0, 1, 0, 0, 0, 0, 0, 0, 0, 0, 0, 0, 0, 0, 0, 0, 0, 0, 0, 0, 0, 0, 0, 0, 0, 0, 0, 0, 0, 0, 0, 0, 0, 0, 0, 0, 0, 0, 0, 0, 0, 0, 0, 0, 0, 0, 0, 0, 0, 0, 1, 0, 0, 0, 1, 0, 0, 0, 0, 0, 0, 0, 0, 0, 1, 0, 0, 0, 1, 0, 0, 0, 0, 0, 0, 0, 0, 0, 0, 0, 0, 0, 0, 0, 0, 0, 0, 0, 0, 0, 0, 0, 0, 0, 0, 0, 0, 0, 0, 0, 0, 0, 0, 0, 0, 0, 0, 0, 0, 0, 0, 0, 0, 0, 0, 0, 0, 0, 1, 0, 0, 0, 1, 0, 0, 0, 0, 0, 0, 0, 0, 0, 1, 0, 0, 0, 1, 0, 0, 0, 0, 0, 0, 0, 0, 0, 0, 0, 0, 0, 0, 0, 0, 0, 0, 0, 0, 0, 0, 0, 0, 0, 0, 0, 0, 0, 0, 0, 0, 0, 0, 0, 0, 0, 0, 0, 0, 0, 0, 0, 0, 0, 0, 0, 0, 0, 1, 0, 0, 0, 1, 0, 0, 0, 0, 0, 0, 0, 0, 0, 1, 0, 0, 0, 1, 0, 0, 0, 0, 0, 0, 0, 0, 0, 0, 0, 0, 0, 0, 0, 0, 0, 0, 0, 0, 0, 0, 0, 0, 0, 0, 0, 0, 0, 0, 0, 0, 0, 0, 0, 0, 0, 0, 0, 0, 0, 0, 0, 0, 0, 0, 0, 0, 0, 1, 0, 0, 0, 1, 0, 0, 0, 0, 0, 0, 0, 0, 0, 0, 0, 0, 0, 0, 0, 1, 0, 0, 0, 0, 0, 0, 0, 0, 0, 0, 0, 0, 0, 0, 0, 0, 0, 0, 0, 0, 0, 0, 0, 0, 0, 0, 0, 0, 0, 0, 0, 1, 0, 0, 0, 0, 0, 0, 0, 0, 0, 0, 0, 0, 0, 0, 0, 1, 0, 0, 0, 1, 0, 0, 0, 0, 0, 0, 0, 0, 0, 0, 0, 0, 0, 0, 0, 0, 1, 0, 0, 0, 0, 0, 0, 0, 0, 0, 0, 0, 0, 0, 0, 0, 0, 0, 0, 0, 0, 0, 0, 0, 0, 0, 0, 0, 0, 0, 0, 0, 1, 0, 0, 0, 0, 0, 0, 0, 0, 0, 0, 0, 0, 0, 0, 1, 0, 0, 0, 1, 0, 0, 0, 0, 0, 0, 0, 0, 0, 0, 0, 0, 0, 0, 0, 0, 0, 0, 0, 0, 0, 0, 0, 0, 0, 0, 0, 0, 0, 0, 0, 0, 0, 0, 0, 0, 0, 0, 0, 0, 0, 0, 0, 0, 0, 0, 0, 0, 0, 1, 0, 0, 0, 1, 0, 0, 0, 0, 0, 0, 0, 0, 1, 0, 0, 0, 1, 0, 0, 0, 0, 0, 0, 0, 0, 0, 0, 0, 0, 0, 0, 0, 0, 0, 0, 0, 0, 0, 0, 0, 0, 0, 0, 0, 0, 0, 0, 0, 0, 0, 0, 0, 0, 0, 0, 0, 0, 0, 0, 0, 0, 0, 0, 0, 0, 0, 1, 0, 0, 0, 1, 0, 0, 0, 0, 0, 0, 0, 0, 0, 1, 0, 0, 0, 1, 0, 0, 0, 0, 0, 0, 0, 0, 0, 0, 0, 0, 0, 0, 0, 0, 0, 0, 0, 0, 0, 0, 0, 0, 0, 0, 0, 0, 0, 0, 0, 0, 0, 0, 0, 0, 0, 0, 0, 0, 0, 0, 0, 0, 0, 0, 0, 0, 0, 1, 0, 0, 0, 1, 0, 0, 0, 0, 0, 0, 0, 0, 0, 0, 0, 0, 0, 0, 1, 0, 0, 0, 0, 0, 0, 0, 0, 0, 0, 0, 0, 0, 0, 0, 0, 0, 0, 0, 0, 0, 0, 0, 0, 0, 0, 0, 0, 0, 0, 0, 1, 0, 0, 0, 0, 0, 0, 0, 0, 0, 0, 0, 0, 0, 0, 0, 0, 1, 0, 0, 0, 1, 0, 0, 0, 0, 0, 0, 0, 0, 0, 0, 0, 0, 0, 0, 0, 0, 0, 0, 0, 0, 0, 0, 0, 0, 0, 0, 0, 1, 0, 0, 0, 1, 0, 0, 0, 0, 0, 0, 0, 0, 0, 0, 0, 0, 0, 0, 0, 0, 0, 0, 0])
me_cubeziercurve_001.materials.append(mat_pin)
me_cubeziercurve_001.materials.append(mat_stripe)
me_cubeziercurve_001.use_remesh_preserve_volume = False
me_cubeziercurve_001.use_remesh_preserve_attributes = False
me_cubeziercurve_001.use_mirror_vertex_groups = False
me_cubeziercurve_001.update()

# ---- curves / text
cu_beziercurve = bpy.data.curves.new('BezierCurve', 'CURVE')
cu_beziercurve.dimensions = '3D'
_sp = cu_beziercurve.splines.new('BEZIER'); _sp.bezier_points.add(3)
_sp.bezier_points.foreach_set('co', [0.2256, 2.419, -6.622e-08, 0.4656, 1.069, -2.866e-08, 0.7854, -0.5505, -4.034e-08, 0.2256, -1.381, 3.934e-08])
_sp.bezier_points.foreach_set('handle_left', [-0.4954, 2.419, -5.637e-08, 0.5148, 2.037, -8.61e-08, 0.8514, 0.1409, -3.809e-08, 0.7167, -1.371, 6.078e-08])
_sp.bezier_points.foreach_set('handle_right', [0.6647, 2.419, -7.222e-08, 0.4275, 0.32, 1.576e-08, 0.7305, -1.126, -4.222e-08, -0.01349, -1.386, 2.891e-08])
for _p, _l, _r in zip(_sp.bezier_points, ['ALIGNED', 'ALIGNED', 'ALIGNED', 'ALIGNED'], ['ALIGNED', 'ALIGNED', 'ALIGNED', 'ALIGNED']): _p.handle_left_type = _l; _p.handle_right_type = _r
_sp.order_u = 0
_sp.order_v = 0
cu_beziercurve.use_path = True
cu_beziercurve.use_path_clamp = True
cu_beziercurve.bevel_resolution = 0
cu_beziercurve.fill_mode = 'HALF'

# ---- objects
ob_pin = bpy.data.objects.new('Pin', me_cubeziercurve_001)
ob_pin_outline = bpy.data.objects.new('Pin Outline', cu_beziercurve)
ob_lamp = bpy.data.objects.new('Lamp', light_lamp)
ob_camera = bpy.data.objects.new('Camera', cam_camera)

# ---- transforms, parenting, visibility, modifiers, constraints
ob_pin.location = (-1.245e-07, -8.111e-08, 1.9)
ob_pin.rotation_euler = (1.571, -0.0, -0.0)
ob_pin.scale = (1.0, 1.008, 1.0)
ob_pin.lineart.crease_threshold = 0.0
ob_pin_outline.location = (-1.263, -0.002295, 2.413)
ob_pin_outline.rotation_euler = (1.571, -0.0, -0.0)
ob_pin_outline.hide_viewport = True
ob_pin_outline.lineart.crease_threshold = 0.0
ob_lamp.location = (4.076, 1.005, 5.904)
ob_lamp.rotation_euler = (0.6503, 0.05522, 1.866)
ob_lamp.lock_rotations_4d = False
ob_lamp.empty_display_type = 'ARROWS'
ob_lamp.color = (0.0, 0.0, 0.0, 0.0)
ob_lamp.lineart.crease_threshold = 0.0
ob_camera.location = (7.481, -6.508, 6.486)
ob_camera.rotation_euler = (1.109, 0.0, 0.8149)
ob_camera.lock_rotations_4d = False
ob_camera.empty_display_type = 'ARROWS'
ob_camera.color = (0.0, 0.0, 0.0, 0.0)
ob_camera.display_type = 'WIRE'
ob_camera.lineart.crease_threshold = 0.0

# ---- collection membership
col_collection_1.objects.link(ob_pin)
col_collection_1.objects.link(ob_pin_outline)
col_collection_1.objects.link(ob_lamp)
col_collection_1.objects.link(ob_camera)

# ---- scene / render settings (as saved in the file)
scene.camera = ob_camera
scene.frame_start = 1; scene.frame_end = 250; scene.frame_set(3)
scene.render.engine = 'BLENDER_EEVEE_NEXT'
scene.render.resolution_percentage = 50
scene.render.dither_intensity = 0.0
scene.cycles.use_denoising = False
scene.cycles.samples = 128
scene.cycles.sampling_pattern = 'TABULATED_SOBOL'
scene.cycles.use_adaptive_sampling = False
scene.cycles.use_light_tree = False
scene.cycles.blur_glossy = 0.0
scene.cycles.sample_clamp_indirect = 0.0
scene.view_settings.view_transform = 'Standard'
bpy.context.view_layer.update()
